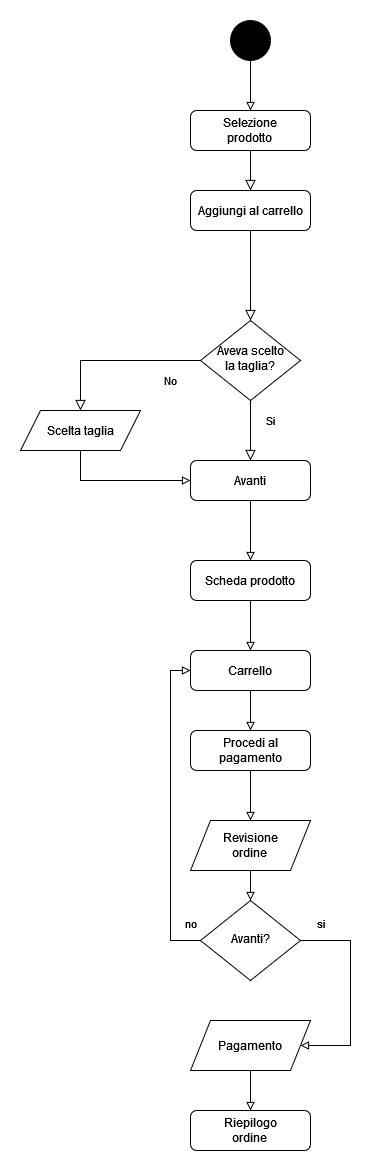

The diagram above was exported from draw.io. Its source (the exported page's mxGraphModel, read from the mxfile embedded in the PNG):
<mxGraphModel dx="2249" dy="1922" grid="1" gridSize="10" guides="1" tooltips="1" connect="1" arrows="1" fold="1" page="1" pageScale="1" pageWidth="827" pageHeight="1169" math="0" shadow="0">
  <root>
    <mxCell id="WIyWlLk6GJQsqaUBKTNV-0" />
    <mxCell id="WIyWlLk6GJQsqaUBKTNV-1" parent="WIyWlLk6GJQsqaUBKTNV-0" />
    <mxCell id="WIyWlLk6GJQsqaUBKTNV-2" value="" style="rounded=0;html=1;jettySize=auto;orthogonalLoop=1;fontSize=11;endArrow=block;endFill=0;endSize=8;strokeWidth=1;shadow=0;labelBackgroundColor=none;edgeStyle=orthogonalEdgeStyle;entryX=0.5;entryY=0;entryDx=0;entryDy=0;" parent="WIyWlLk6GJQsqaUBKTNV-1" source="WIyWlLk6GJQsqaUBKTNV-3" target="WIyWlLk6GJQsqaUBKTNV-7" edge="1">
      <mxGeometry relative="1" as="geometry">
        <mxPoint x="220" y="170" as="targetPoint" />
      </mxGeometry>
    </mxCell>
    <mxCell id="WIyWlLk6GJQsqaUBKTNV-3" value="&lt;div&gt;Selezione&lt;/div&gt;&lt;div&gt;prodotto&lt;br&gt;&lt;/div&gt;" style="rounded=1;whiteSpace=wrap;html=1;fontSize=12;glass=0;strokeWidth=1;shadow=0;" parent="WIyWlLk6GJQsqaUBKTNV-1" vertex="1">
      <mxGeometry x="160" y="80" width="120" height="40" as="geometry" />
    </mxCell>
    <mxCell id="WIyWlLk6GJQsqaUBKTNV-4" value="" style="rounded=0;html=1;jettySize=auto;orthogonalLoop=1;fontSize=11;endArrow=block;endFill=0;endSize=8;strokeWidth=1;shadow=0;labelBackgroundColor=none;edgeStyle=orthogonalEdgeStyle;exitX=0.5;exitY=1;exitDx=0;exitDy=0;" parent="WIyWlLk6GJQsqaUBKTNV-1" source="WIyWlLk6GJQsqaUBKTNV-7" target="WIyWlLk6GJQsqaUBKTNV-10" edge="1">
      <mxGeometry y="20" relative="1" as="geometry">
        <mxPoint as="offset" />
        <mxPoint x="220" y="250" as="sourcePoint" />
      </mxGeometry>
    </mxCell>
    <mxCell id="WIyWlLk6GJQsqaUBKTNV-7" value="Aggiungi al carrello" style="rounded=1;whiteSpace=wrap;html=1;fontSize=12;glass=0;strokeWidth=1;shadow=0;" parent="WIyWlLk6GJQsqaUBKTNV-1" vertex="1">
      <mxGeometry x="160" y="160" width="120" height="40" as="geometry" />
    </mxCell>
    <mxCell id="WIyWlLk6GJQsqaUBKTNV-8" value="&lt;div&gt;Si&lt;/div&gt;" style="rounded=0;html=1;jettySize=auto;orthogonalLoop=1;fontSize=11;endArrow=block;endFill=0;endSize=8;strokeWidth=1;shadow=0;labelBackgroundColor=none;edgeStyle=orthogonalEdgeStyle;" parent="WIyWlLk6GJQsqaUBKTNV-1" source="WIyWlLk6GJQsqaUBKTNV-10" target="WIyWlLk6GJQsqaUBKTNV-11" edge="1">
      <mxGeometry x="-0.3333" y="20" relative="1" as="geometry">
        <mxPoint as="offset" />
      </mxGeometry>
    </mxCell>
    <mxCell id="WIyWlLk6GJQsqaUBKTNV-9" value="&lt;div&gt;No&lt;/div&gt;" style="edgeStyle=orthogonalEdgeStyle;rounded=0;html=1;jettySize=auto;orthogonalLoop=1;fontSize=11;endArrow=block;endFill=0;endSize=8;strokeWidth=1;shadow=0;labelBackgroundColor=none;entryX=0.5;entryY=0;entryDx=0;entryDy=0;exitX=0;exitY=0.5;exitDx=0;exitDy=0;" parent="WIyWlLk6GJQsqaUBKTNV-1" source="WIyWlLk6GJQsqaUBKTNV-10" target="9urWyar4Bm8fQiebrTRy-1" edge="1">
      <mxGeometry x="-0.6471" y="20" relative="1" as="geometry">
        <mxPoint as="offset" />
        <mxPoint x="320" y="330" as="targetPoint" />
      </mxGeometry>
    </mxCell>
    <mxCell id="WIyWlLk6GJQsqaUBKTNV-10" value="&lt;div&gt;Aveva scelto&lt;/div&gt;&lt;div&gt;la taglia?&lt;br&gt;&lt;/div&gt;" style="rhombus;whiteSpace=wrap;html=1;shadow=0;fontFamily=Helvetica;fontSize=12;align=center;strokeWidth=1;spacing=6;spacingTop=-4;" parent="WIyWlLk6GJQsqaUBKTNV-1" vertex="1">
      <mxGeometry x="170" y="290" width="100" height="80" as="geometry" />
    </mxCell>
    <mxCell id="9urWyar4Bm8fQiebrTRy-5" style="edgeStyle=orthogonalEdgeStyle;rounded=0;orthogonalLoop=1;jettySize=auto;html=1;entryX=0.5;entryY=0;entryDx=0;entryDy=0;endArrow=block;endFill=0;" parent="WIyWlLk6GJQsqaUBKTNV-1" source="WIyWlLk6GJQsqaUBKTNV-11" target="9urWyar4Bm8fQiebrTRy-3" edge="1">
      <mxGeometry relative="1" as="geometry" />
    </mxCell>
    <mxCell id="WIyWlLk6GJQsqaUBKTNV-11" value="Avanti" style="rounded=1;whiteSpace=wrap;html=1;fontSize=12;glass=0;strokeWidth=1;shadow=0;" parent="WIyWlLk6GJQsqaUBKTNV-1" vertex="1">
      <mxGeometry x="160" y="430" width="120" height="40" as="geometry" />
    </mxCell>
    <mxCell id="9urWyar4Bm8fQiebrTRy-8" style="edgeStyle=orthogonalEdgeStyle;shape=connector;rounded=0;orthogonalLoop=1;jettySize=auto;html=1;entryX=0;entryY=0.5;entryDx=0;entryDy=0;strokeColor=default;align=center;verticalAlign=middle;fontFamily=Helvetica;fontSize=11;fontColor=default;labelBackgroundColor=default;endArrow=block;endFill=0;" parent="WIyWlLk6GJQsqaUBKTNV-1" source="9urWyar4Bm8fQiebrTRy-1" target="WIyWlLk6GJQsqaUBKTNV-11" edge="1">
      <mxGeometry relative="1" as="geometry">
        <Array as="points">
          <mxPoint x="50" y="450" />
        </Array>
      </mxGeometry>
    </mxCell>
    <mxCell id="9urWyar4Bm8fQiebrTRy-1" value="Scelta taglia" style="shape=parallelogram;perimeter=parallelogramPerimeter;whiteSpace=wrap;html=1;fixedSize=1;" parent="WIyWlLk6GJQsqaUBKTNV-1" vertex="1">
      <mxGeometry x="-10" y="380" width="120" height="40" as="geometry" />
    </mxCell>
    <mxCell id="9urWyar4Bm8fQiebrTRy-6" style="edgeStyle=orthogonalEdgeStyle;shape=connector;rounded=0;orthogonalLoop=1;jettySize=auto;html=1;strokeColor=default;align=center;verticalAlign=middle;fontFamily=Helvetica;fontSize=11;fontColor=default;labelBackgroundColor=default;endArrow=block;endFill=0;entryX=0.5;entryY=0;entryDx=0;entryDy=0;" parent="WIyWlLk6GJQsqaUBKTNV-1" source="9urWyar4Bm8fQiebrTRy-3" target="9urWyar4Bm8fQiebrTRy-7" edge="1">
      <mxGeometry relative="1" as="geometry">
        <mxPoint x="220" y="610" as="targetPoint" />
      </mxGeometry>
    </mxCell>
    <mxCell id="9urWyar4Bm8fQiebrTRy-3" value="&lt;div&gt;Scheda prodotto&lt;br&gt;&lt;/div&gt;" style="rounded=1;whiteSpace=wrap;html=1;fontSize=12;glass=0;strokeWidth=1;shadow=0;" parent="WIyWlLk6GJQsqaUBKTNV-1" vertex="1">
      <mxGeometry x="160" y="530" width="120" height="40" as="geometry" />
    </mxCell>
    <mxCell id="JLA91gRO0aUij9z9GuVq-1" style="edgeStyle=orthogonalEdgeStyle;rounded=0;orthogonalLoop=1;jettySize=auto;html=1;entryX=0.5;entryY=0;entryDx=0;entryDy=0;endArrow=block;endFill=0;" edge="1" parent="WIyWlLk6GJQsqaUBKTNV-1" source="9urWyar4Bm8fQiebrTRy-7" target="JLA91gRO0aUij9z9GuVq-0">
      <mxGeometry relative="1" as="geometry" />
    </mxCell>
    <mxCell id="9urWyar4Bm8fQiebrTRy-7" value="Carrello" style="rounded=1;whiteSpace=wrap;html=1;fontSize=12;glass=0;strokeWidth=1;shadow=0;" parent="WIyWlLk6GJQsqaUBKTNV-1" vertex="1">
      <mxGeometry x="160" y="620" width="120" height="40" as="geometry" />
    </mxCell>
    <mxCell id="9urWyar4Bm8fQiebrTRy-11" style="edgeStyle=orthogonalEdgeStyle;shape=connector;rounded=0;orthogonalLoop=1;jettySize=auto;html=1;entryX=0.5;entryY=0;entryDx=0;entryDy=0;strokeColor=default;align=center;verticalAlign=middle;fontFamily=Helvetica;fontSize=11;fontColor=default;labelBackgroundColor=default;endArrow=block;endFill=0;" parent="WIyWlLk6GJQsqaUBKTNV-1" source="9urWyar4Bm8fQiebrTRy-10" target="WIyWlLk6GJQsqaUBKTNV-3" edge="1">
      <mxGeometry relative="1" as="geometry" />
    </mxCell>
    <mxCell id="9urWyar4Bm8fQiebrTRy-10" value="" style="ellipse;whiteSpace=wrap;html=1;aspect=fixed;fillColor=#000000;" parent="WIyWlLk6GJQsqaUBKTNV-1" vertex="1">
      <mxGeometry x="200" y="-10" width="40" height="40" as="geometry" />
    </mxCell>
    <mxCell id="JLA91gRO0aUij9z9GuVq-2" style="edgeStyle=orthogonalEdgeStyle;rounded=0;orthogonalLoop=1;jettySize=auto;html=1;endArrow=block;endFill=0;" edge="1" parent="WIyWlLk6GJQsqaUBKTNV-1" source="JLA91gRO0aUij9z9GuVq-0">
      <mxGeometry relative="1" as="geometry">
        <mxPoint x="220" y="790" as="targetPoint" />
      </mxGeometry>
    </mxCell>
    <mxCell id="JLA91gRO0aUij9z9GuVq-0" value="Procedi al pagamento" style="rounded=1;whiteSpace=wrap;html=1;fontSize=12;glass=0;strokeWidth=1;shadow=0;" vertex="1" parent="WIyWlLk6GJQsqaUBKTNV-1">
      <mxGeometry x="160" y="700" width="120" height="40" as="geometry" />
    </mxCell>
    <mxCell id="JLA91gRO0aUij9z9GuVq-10" style="edgeStyle=orthogonalEdgeStyle;shape=connector;rounded=0;orthogonalLoop=1;jettySize=auto;html=1;entryX=0;entryY=0.5;entryDx=0;entryDy=0;strokeColor=default;align=center;verticalAlign=middle;fontFamily=Helvetica;fontSize=11;fontColor=default;labelBackgroundColor=default;endArrow=block;endFill=0;" edge="1" parent="WIyWlLk6GJQsqaUBKTNV-1" source="JLA91gRO0aUij9z9GuVq-6" target="9urWyar4Bm8fQiebrTRy-7">
      <mxGeometry relative="1" as="geometry">
        <Array as="points">
          <mxPoint x="140" y="910" />
          <mxPoint x="140" y="640" />
        </Array>
      </mxGeometry>
    </mxCell>
    <mxCell id="JLA91gRO0aUij9z9GuVq-12" style="edgeStyle=orthogonalEdgeStyle;shape=connector;rounded=0;orthogonalLoop=1;jettySize=auto;html=1;strokeColor=default;align=center;verticalAlign=middle;fontFamily=Helvetica;fontSize=11;fontColor=default;labelBackgroundColor=default;endArrow=block;endFill=0;entryX=1;entryY=0.5;entryDx=0;entryDy=0;exitX=1;exitY=0.5;exitDx=0;exitDy=0;" edge="1" parent="WIyWlLk6GJQsqaUBKTNV-1" source="JLA91gRO0aUij9z9GuVq-6" target="JLA91gRO0aUij9z9GuVq-16">
      <mxGeometry relative="1" as="geometry">
        <mxPoint x="320" y="1010" as="targetPoint" />
        <Array as="points">
          <mxPoint x="320" y="910" />
          <mxPoint x="320" y="1015" />
        </Array>
      </mxGeometry>
    </mxCell>
    <mxCell id="JLA91gRO0aUij9z9GuVq-6" value="Avanti?" style="rhombus;whiteSpace=wrap;html=1;shadow=0;fontFamily=Helvetica;fontSize=12;align=center;strokeWidth=1;spacing=6;spacingTop=-4;" vertex="1" parent="WIyWlLk6GJQsqaUBKTNV-1">
      <mxGeometry x="170" y="870" width="100" height="80" as="geometry" />
    </mxCell>
    <mxCell id="JLA91gRO0aUij9z9GuVq-14" value="" style="edgeStyle=orthogonalEdgeStyle;shape=connector;rounded=0;orthogonalLoop=1;jettySize=auto;html=1;strokeColor=default;align=center;verticalAlign=middle;fontFamily=Helvetica;fontSize=11;fontColor=default;labelBackgroundColor=default;endArrow=block;endFill=0;" edge="1" parent="WIyWlLk6GJQsqaUBKTNV-1" source="JLA91gRO0aUij9z9GuVq-8" target="JLA91gRO0aUij9z9GuVq-6">
      <mxGeometry relative="1" as="geometry" />
    </mxCell>
    <mxCell id="JLA91gRO0aUij9z9GuVq-8" value="&lt;div&gt;Revisione&lt;/div&gt;&lt;div&gt;ordine&lt;br&gt;&lt;/div&gt;" style="shape=parallelogram;perimeter=parallelogramPerimeter;whiteSpace=wrap;html=1;fixedSize=1;" vertex="1" parent="WIyWlLk6GJQsqaUBKTNV-1">
      <mxGeometry x="160" y="790" width="120" height="50" as="geometry" />
    </mxCell>
    <mxCell id="JLA91gRO0aUij9z9GuVq-11" value="no" style="text;html=1;align=center;verticalAlign=middle;resizable=0;points=[];autosize=1;strokeColor=none;fillColor=none;fontFamily=Helvetica;fontSize=11;fontColor=default;labelBackgroundColor=default;" vertex="1" parent="WIyWlLk6GJQsqaUBKTNV-1">
      <mxGeometry x="140" y="878" width="40" height="30" as="geometry" />
    </mxCell>
    <mxCell id="JLA91gRO0aUij9z9GuVq-13" value="si" style="text;html=1;align=center;verticalAlign=middle;resizable=0;points=[];autosize=1;strokeColor=none;fillColor=none;fontFamily=Helvetica;fontSize=11;fontColor=default;labelBackgroundColor=default;" vertex="1" parent="WIyWlLk6GJQsqaUBKTNV-1">
      <mxGeometry x="275" y="878" width="30" height="30" as="geometry" />
    </mxCell>
    <mxCell id="JLA91gRO0aUij9z9GuVq-18" style="edgeStyle=orthogonalEdgeStyle;shape=connector;rounded=0;orthogonalLoop=1;jettySize=auto;html=1;strokeColor=default;align=center;verticalAlign=middle;fontFamily=Helvetica;fontSize=11;fontColor=default;labelBackgroundColor=default;endArrow=block;endFill=0;" edge="1" parent="WIyWlLk6GJQsqaUBKTNV-1" source="JLA91gRO0aUij9z9GuVq-16" target="JLA91gRO0aUij9z9GuVq-17">
      <mxGeometry relative="1" as="geometry" />
    </mxCell>
    <mxCell id="JLA91gRO0aUij9z9GuVq-16" value="Pagamento" style="shape=parallelogram;perimeter=parallelogramPerimeter;whiteSpace=wrap;html=1;fixedSize=1;" vertex="1" parent="WIyWlLk6GJQsqaUBKTNV-1">
      <mxGeometry x="160" y="990" width="120" height="50" as="geometry" />
    </mxCell>
    <mxCell id="JLA91gRO0aUij9z9GuVq-17" value="&lt;div&gt;Riepilogo&lt;/div&gt;&lt;div&gt;ordine&lt;br&gt;&lt;/div&gt;" style="rounded=1;whiteSpace=wrap;html=1;fontSize=12;glass=0;strokeWidth=1;shadow=0;" vertex="1" parent="WIyWlLk6GJQsqaUBKTNV-1">
      <mxGeometry x="160" y="1080" width="120" height="40" as="geometry" />
    </mxCell>
  </root>
</mxGraphModel>